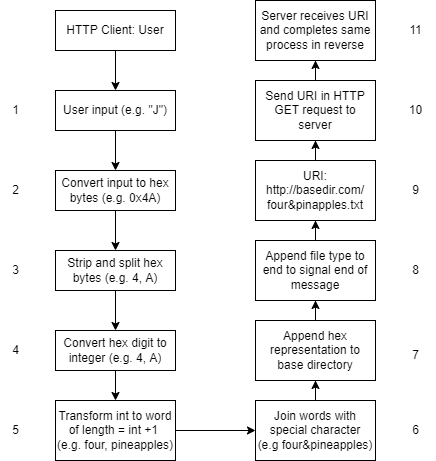

The diagram above was exported from draw.io. Its source (the exported page's mxGraphModel, read from the mxfile embedded in the PNG):
<mxGraphModel dx="782" dy="492" grid="1" gridSize="10" guides="1" tooltips="1" connect="1" arrows="1" fold="1" page="1" pageScale="1" pageWidth="850" pageHeight="1100" math="0" shadow="0">
  <root>
    <mxCell id="0" />
    <mxCell id="1" parent="0" />
    <mxCell id="ZdgkOiun7Uubyh41bU4m-3" value="" style="edgeStyle=orthogonalEdgeStyle;rounded=0;orthogonalLoop=1;jettySize=auto;html=1;" edge="1" parent="1" source="ZdgkOiun7Uubyh41bU4m-1" target="ZdgkOiun7Uubyh41bU4m-2">
      <mxGeometry relative="1" as="geometry" />
    </mxCell>
    <mxCell id="ZdgkOiun7Uubyh41bU4m-1" value="HTTP Client: User" style="rounded=0;whiteSpace=wrap;html=1;" vertex="1" parent="1">
      <mxGeometry x="240" y="120" width="120" height="40" as="geometry" />
    </mxCell>
    <mxCell id="ZdgkOiun7Uubyh41bU4m-5" value="" style="edgeStyle=orthogonalEdgeStyle;rounded=0;orthogonalLoop=1;jettySize=auto;html=1;" edge="1" parent="1" source="ZdgkOiun7Uubyh41bU4m-2" target="ZdgkOiun7Uubyh41bU4m-4">
      <mxGeometry relative="1" as="geometry" />
    </mxCell>
    <mxCell id="ZdgkOiun7Uubyh41bU4m-2" value="User input (e.g. &quot;J&quot;)" style="rounded=0;whiteSpace=wrap;html=1;" vertex="1" parent="1">
      <mxGeometry x="240" y="200" width="120" height="40" as="geometry" />
    </mxCell>
    <mxCell id="ZdgkOiun7Uubyh41bU4m-7" value="" style="edgeStyle=orthogonalEdgeStyle;rounded=0;orthogonalLoop=1;jettySize=auto;html=1;" edge="1" parent="1" source="ZdgkOiun7Uubyh41bU4m-4" target="ZdgkOiun7Uubyh41bU4m-6">
      <mxGeometry relative="1" as="geometry" />
    </mxCell>
    <mxCell id="ZdgkOiun7Uubyh41bU4m-4" value="Convert input to hex bytes (e.g. 0x4A)" style="rounded=0;whiteSpace=wrap;html=1;" vertex="1" parent="1">
      <mxGeometry x="240" y="280" width="120" height="40" as="geometry" />
    </mxCell>
    <mxCell id="ZdgkOiun7Uubyh41bU4m-9" value="" style="edgeStyle=orthogonalEdgeStyle;rounded=0;orthogonalLoop=1;jettySize=auto;html=1;" edge="1" parent="1" source="ZdgkOiun7Uubyh41bU4m-6" target="ZdgkOiun7Uubyh41bU4m-8">
      <mxGeometry relative="1" as="geometry" />
    </mxCell>
    <mxCell id="ZdgkOiun7Uubyh41bU4m-6" value="Strip and split hex bytes (e.g. 4, A)" style="rounded=0;whiteSpace=wrap;html=1;" vertex="1" parent="1">
      <mxGeometry x="240" y="360" width="120" height="40" as="geometry" />
    </mxCell>
    <mxCell id="ZdgkOiun7Uubyh41bU4m-11" value="" style="edgeStyle=orthogonalEdgeStyle;rounded=0;orthogonalLoop=1;jettySize=auto;html=1;" edge="1" parent="1" source="ZdgkOiun7Uubyh41bU4m-8" target="ZdgkOiun7Uubyh41bU4m-10">
      <mxGeometry relative="1" as="geometry" />
    </mxCell>
    <mxCell id="ZdgkOiun7Uubyh41bU4m-8" value="Convert hex digit to integer (e.g. 4, A)" style="rounded=0;whiteSpace=wrap;html=1;" vertex="1" parent="1">
      <mxGeometry x="240" y="440" width="120" height="40" as="geometry" />
    </mxCell>
    <mxCell id="ZdgkOiun7Uubyh41bU4m-13" value="" style="edgeStyle=orthogonalEdgeStyle;rounded=0;orthogonalLoop=1;jettySize=auto;html=1;" edge="1" parent="1" source="ZdgkOiun7Uubyh41bU4m-10" target="ZdgkOiun7Uubyh41bU4m-12">
      <mxGeometry relative="1" as="geometry" />
    </mxCell>
    <mxCell id="ZdgkOiun7Uubyh41bU4m-10" value="Transform int to word of length = int +1 &lt;br&gt;(e.g. four, pineapples)" style="rounded=0;whiteSpace=wrap;html=1;" vertex="1" parent="1">
      <mxGeometry x="240" y="510" width="120" height="60" as="geometry" />
    </mxCell>
    <mxCell id="ZdgkOiun7Uubyh41bU4m-20" value="" style="edgeStyle=orthogonalEdgeStyle;rounded=0;orthogonalLoop=1;jettySize=auto;html=1;" edge="1" parent="1" source="ZdgkOiun7Uubyh41bU4m-12" target="ZdgkOiun7Uubyh41bU4m-19">
      <mxGeometry relative="1" as="geometry" />
    </mxCell>
    <mxCell id="ZdgkOiun7Uubyh41bU4m-12" value="Join words with special character&lt;br&gt;(e.g four&amp;amp;pineapples)" style="rounded=0;whiteSpace=wrap;html=1;" vertex="1" parent="1">
      <mxGeometry x="440" y="510" width="120" height="60" as="geometry" />
    </mxCell>
    <mxCell id="ZdgkOiun7Uubyh41bU4m-14" value="1" style="text;html=1;align=center;verticalAlign=middle;resizable=0;points=[];autosize=1;strokeColor=none;fillColor=none;" vertex="1" parent="1">
      <mxGeometry x="185" y="205" width="30" height="30" as="geometry" />
    </mxCell>
    <mxCell id="ZdgkOiun7Uubyh41bU4m-15" value="2" style="text;html=1;align=center;verticalAlign=middle;resizable=0;points=[];autosize=1;strokeColor=none;fillColor=none;" vertex="1" parent="1">
      <mxGeometry x="185" y="285" width="30" height="30" as="geometry" />
    </mxCell>
    <mxCell id="ZdgkOiun7Uubyh41bU4m-16" value="3" style="text;html=1;align=center;verticalAlign=middle;resizable=0;points=[];autosize=1;strokeColor=none;fillColor=none;" vertex="1" parent="1">
      <mxGeometry x="185" y="365" width="30" height="30" as="geometry" />
    </mxCell>
    <mxCell id="ZdgkOiun7Uubyh41bU4m-17" value="4" style="text;html=1;align=center;verticalAlign=middle;resizable=0;points=[];autosize=1;strokeColor=none;fillColor=none;" vertex="1" parent="1">
      <mxGeometry x="185" y="445" width="30" height="30" as="geometry" />
    </mxCell>
    <mxCell id="ZdgkOiun7Uubyh41bU4m-18" value="5" style="text;html=1;align=center;verticalAlign=middle;resizable=0;points=[];autosize=1;strokeColor=none;fillColor=none;" vertex="1" parent="1">
      <mxGeometry x="185" y="525" width="30" height="30" as="geometry" />
    </mxCell>
    <mxCell id="ZdgkOiun7Uubyh41bU4m-24" value="" style="edgeStyle=orthogonalEdgeStyle;rounded=0;orthogonalLoop=1;jettySize=auto;html=1;" edge="1" parent="1" source="ZdgkOiun7Uubyh41bU4m-19" target="ZdgkOiun7Uubyh41bU4m-23">
      <mxGeometry relative="1" as="geometry" />
    </mxCell>
    <mxCell id="ZdgkOiun7Uubyh41bU4m-19" value="Append hex representation to base directory" style="rounded=0;whiteSpace=wrap;html=1;" vertex="1" parent="1">
      <mxGeometry x="440" y="430" width="120" height="60" as="geometry" />
    </mxCell>
    <mxCell id="ZdgkOiun7Uubyh41bU4m-31" value="" style="edgeStyle=orthogonalEdgeStyle;rounded=0;orthogonalLoop=1;jettySize=auto;html=1;" edge="1" parent="1" source="ZdgkOiun7Uubyh41bU4m-21" target="ZdgkOiun7Uubyh41bU4m-30">
      <mxGeometry relative="1" as="geometry" />
    </mxCell>
    <mxCell id="ZdgkOiun7Uubyh41bU4m-21" value="URI: http://basedir.com/&lt;br&gt;four&amp;amp;pinapples.txt" style="rounded=0;whiteSpace=wrap;html=1;" vertex="1" parent="1">
      <mxGeometry x="440" y="270" width="120" height="60" as="geometry" />
    </mxCell>
    <mxCell id="ZdgkOiun7Uubyh41bU4m-25" value="" style="edgeStyle=orthogonalEdgeStyle;rounded=0;orthogonalLoop=1;jettySize=auto;html=1;" edge="1" parent="1" source="ZdgkOiun7Uubyh41bU4m-23" target="ZdgkOiun7Uubyh41bU4m-21">
      <mxGeometry relative="1" as="geometry" />
    </mxCell>
    <mxCell id="ZdgkOiun7Uubyh41bU4m-23" value="Append file type to end to signal end of message" style="rounded=0;whiteSpace=wrap;html=1;" vertex="1" parent="1">
      <mxGeometry x="440" y="350" width="120" height="60" as="geometry" />
    </mxCell>
    <mxCell id="ZdgkOiun7Uubyh41bU4m-26" value="6" style="text;html=1;align=center;verticalAlign=middle;resizable=0;points=[];autosize=1;strokeColor=none;fillColor=none;" vertex="1" parent="1">
      <mxGeometry x="585" y="525" width="30" height="30" as="geometry" />
    </mxCell>
    <mxCell id="ZdgkOiun7Uubyh41bU4m-27" value="7" style="text;html=1;align=center;verticalAlign=middle;resizable=0;points=[];autosize=1;strokeColor=none;fillColor=none;" vertex="1" parent="1">
      <mxGeometry x="585" y="450" width="30" height="30" as="geometry" />
    </mxCell>
    <mxCell id="ZdgkOiun7Uubyh41bU4m-28" value="8" style="text;html=1;align=center;verticalAlign=middle;resizable=0;points=[];autosize=1;strokeColor=none;fillColor=none;" vertex="1" parent="1">
      <mxGeometry x="585" y="365" width="30" height="30" as="geometry" />
    </mxCell>
    <mxCell id="ZdgkOiun7Uubyh41bU4m-29" value="9" style="text;html=1;align=center;verticalAlign=middle;resizable=0;points=[];autosize=1;strokeColor=none;fillColor=none;" vertex="1" parent="1">
      <mxGeometry x="585" y="285" width="30" height="30" as="geometry" />
    </mxCell>
    <mxCell id="ZdgkOiun7Uubyh41bU4m-34" value="" style="edgeStyle=orthogonalEdgeStyle;rounded=0;orthogonalLoop=1;jettySize=auto;html=1;" edge="1" parent="1" source="ZdgkOiun7Uubyh41bU4m-30" target="ZdgkOiun7Uubyh41bU4m-33">
      <mxGeometry relative="1" as="geometry" />
    </mxCell>
    <mxCell id="ZdgkOiun7Uubyh41bU4m-30" value="Send URI in HTTP GET request to server" style="rounded=0;whiteSpace=wrap;html=1;" vertex="1" parent="1">
      <mxGeometry x="440" y="190" width="120" height="60" as="geometry" />
    </mxCell>
    <mxCell id="ZdgkOiun7Uubyh41bU4m-32" value="10" style="text;html=1;align=center;verticalAlign=middle;resizable=0;points=[];autosize=1;strokeColor=none;fillColor=none;" vertex="1" parent="1">
      <mxGeometry x="580" y="205" width="40" height="30" as="geometry" />
    </mxCell>
    <mxCell id="ZdgkOiun7Uubyh41bU4m-33" value="Server receives URI and completes same process in reverse" style="rounded=0;whiteSpace=wrap;html=1;" vertex="1" parent="1">
      <mxGeometry x="440" y="110" width="120" height="60" as="geometry" />
    </mxCell>
    <mxCell id="ZdgkOiun7Uubyh41bU4m-35" value="11" style="text;html=1;align=center;verticalAlign=middle;resizable=0;points=[];autosize=1;strokeColor=none;fillColor=none;" vertex="1" parent="1">
      <mxGeometry x="580" y="125" width="40" height="30" as="geometry" />
    </mxCell>
  </root>
</mxGraphModel>